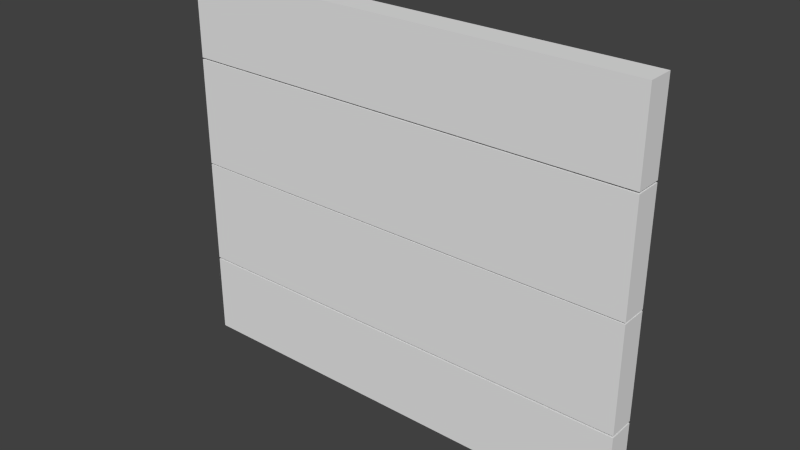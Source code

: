 # Source: SignPost.blend  (saved by Blender 2.76.0; exported with 4.5.12 LTS)
import bpy
from mathutils import Matrix  # noqa: F401  (used for matrix-valued properties, if any)

bpy.ops.wm.read_factory_settings(use_empty=True)
scene = bpy.context.scene
scene.name = 'Scene'

# ---- collections
col_collection_1 = bpy.data.collections.new('Collection 1'); scene.collection.children.link(col_collection_1)

# ---- world
world_world = bpy.data.worlds.new('World'); scene.world = world_world
world_world.color = (0.05088, 0.05088, 0.05088)
world_world.use_sun_shadow = False
world_world.sun_shadow_jitter_overblur = 0.0
world_world.cycles.sampling_method = 'MANUAL'
world_world.cycles.sample_map_resolution = 256

# ---- meshes
me_cube_000 = bpy.data.meshes.new('Cube.000')
me_cube_000.from_pydata([(0.6108, -0.0275, -0.2745), (0.6108, 0.04163, 0.004863), (0.6108, -0.0275, -0.2796), (0.6108, 0.04163, 0.001292), (0.6108, 0.04163, 0.5125), (0.6108, 0.04163, -0.4928), (0.6108, 0.04163, -0.2745), (0.6108, 0.04163, -0.2796), (-0.6108, 0.04163, -0.4928), (-0.6108, 0.04163, 0.5125), (0.6108, 0.04163, 0.2923), (0.6108, 0.04163, 0.2877), (-0.6108, -0.0275, 0.5125), (-0.6108, -0.0275, -0.4928), (0.6108, -0.0275, -0.4928), (0.6108, -0.0275, 0.5125), (0.6108, -0.0275, 0.001292), (0.6108, -0.0275, 0.004863), (0.6108, -0.0275, 0.2877), (0.6108, -0.0275, 0.2923), (-0.6108, -0.0275, 0.2923), (-0.6108, -0.0275, 0.2877), (-0.6108, -0.0275, 0.004863), (-0.6108, -0.0275, 0.001292), (-0.6108, -0.0275, -0.2745), (-0.6108, -0.0275, -0.2796), (-0.6108, 0.04163, 0.2923), (-0.6108, 0.04163, 0.2877), (-0.6108, 0.04163, 0.004863), (-0.6108, 0.04163, 0.001292), (-0.6108, 0.04163, -0.2745), (-0.6108, 0.04163, -0.2796)], [], [(20, 19, 15, 12), (12, 15, 4, 9), (27, 28, 22, 21), (31, 7, 5, 8), (10, 4, 15, 19), (25, 2, 7, 31), (31, 8, 13, 25), (20, 26, 10, 19), (5, 7, 2, 14), (9, 26, 20, 12), (8, 5, 14, 13), (6, 3, 16, 0), (29, 30, 24, 23), (1, 11, 18, 17), (9, 4, 10, 26), (27, 11, 1, 28), (21, 18, 11, 27), (29, 3, 6, 30), (22, 28, 1, 17), (13, 14, 2, 25), (24, 30, 6, 0), (24, 0, 16, 23), (23, 16, 3, 29), (22, 17, 18, 21)])
_uv = me_cube_000.uv_layers.new(name='UVMap')
_uv.uv.foreach_set('vector', [0.9973, 0.2166, 0.0007367, 0.2166, 0.0007367, -0.001946, 0.9973, -0.002059, 0.0007367, 0.0, 0.0007367, 0.0, 0.0007367, 0.0, 0.0007367, 0.0, 0.0007367, 0.0, 0.0007367, 0.0, 0.0007367, 0.0, 0.0007367, 0.0, 0.0007367, 0.0, 0.0007367, 0.0, 0.0007367, 0.0, 0.0007367, 0.0, 0.0007367, 0.0, 0.0007367, 0.0, 0.0007367, 0.0, 0.0007367, 0.0, 0.0007367, 0.0, 0.0007367, 0.0, 0.0007367, 0.0, 0.0007367, 0.0, 0.0007367, 0.0, 0.0007367, 0.0, 0.0007367, 0.0, 0.0007367, 0.0, 0.0007367, 0.0, 0.0007367, 0.0, 0.0007367, 0.0, 0.0007367, 0.0, 0.0007367, 0.0, 0.0007367, 0.0, 0.0007367, 0.0, 0.0007367, 0.0, 0.0007367, 0.0, 0.0007367, 0.0, 0.0007367, 0.0, 0.0007367, 0.0, 0.0007367, 0.0, 0.0007367, 0.0, 0.0007367, 0.0, 0.0007367, 0.0, 0.0007367, 0.0, 0.0007367, 0.0, 0.0007367, 0.0, 0.0007367, 0.0, 0.0007367, 0.0, 0.0007367, 0.0, 0.0007367, 0.0, 0.0007367, 0.0, 0.0007367, 0.0, 0.0007367, 0.0, 0.0007367, 0.0, 0.0007367, 0.0, 0.0007367, 0.0, 0.0007367, 0.0, 0.0007367, 0.0, 0.0007367, 0.0, 0.0007367, 0.0, 0.0007367, 0.0, 0.0007367, 0.0, 0.0007367, 0.0, 0.0007367, 0.0, 0.0007367, 0.0, 0.0007367, 0.0, 0.0007367, 0.0, 0.0007367, 0.0, 0.0007367, 0.0, 0.0007367, 0.0, 0.0007367, 0.0, 0.0007367, 0.0, 0.0007367, 0.0, 0.0007367, 0.0, 0.0007367, 0.0, 0.9973, 0.9987, 0.0007367, 0.9984, 0.0007367, 0.7561, 0.9973, 0.7561, 0.0007367, 0.0, 0.0007367, 0.0, 0.0007367, 0.0, 0.0007367, 0.0, 0.9973, 0.7561, 0.0007367, 0.7561, 0.0007367, 0.499, 0.9973, 0.499, 0.0007367, 0.0, 0.0007367, 0.0, 0.0007367, 0.0, 0.0007367, 0.0, 0.9973, 0.4977, 0.0007367, 0.4977, 0.0007367, 0.2207, 0.9973, 0.2207])
me_cube_000.use_remesh_preserve_volume = False
me_cube_000.use_remesh_preserve_attributes = False
me_cube_000.use_mirror_vertex_groups = False
me_cube_000.update()

# ---- objects
ob_cube_001 = bpy.data.objects.new('Cube.001', me_cube_000)

# ---- transforms, parenting, visibility, modifiers, constraints
ob_cube_001.location = (0.0, 0.0, 0.0)
ob_cube_001.lineart.crease_threshold = 0.0

# ---- collection membership
col_collection_1.objects.link(ob_cube_001)

# ---- scene / render settings (as saved in the file)
scene.frame_start = 1; scene.frame_end = 250; scene.frame_set(1)
scene.render.engine = 'BLENDER_EEVEE_NEXT'
scene.render.resolution_percentage = 50
scene.render.dither_intensity = 0.0
scene.cycles.use_denoising = False
scene.cycles.samples = 10
scene.cycles.sampling_pattern = 'TABULATED_SOBOL'
scene.cycles.light_sampling_threshold = 0.0
scene.cycles.use_adaptive_sampling = False
scene.cycles.use_light_tree = False
scene.cycles.blur_glossy = 0.0
scene.cycles.pixel_filter_type = 'GAUSSIAN'
scene.cycles.sample_clamp_indirect = 0.0
scene.view_settings.view_transform = 'Standard'
bpy.context.view_layer.update()

# ---- added for rendering (the .blend has no active camera and no usable light): camera, sun
cam_auto = bpy.data.cameras.new('AutoCamera')
cam_auto.lens = 50.0
cam_auto.sensor_width = 36.0
cam_auto.clip_end = 1000.0
ob_auto_camera = bpy.data.objects.new('AutoCamera', cam_auto)
scene.collection.objects.link(ob_auto_camera)
ob_auto_camera.location = (1.46518, -1.75116, 1.182)
ob_auto_camera.rotation_euler = (1.09748, -7.21219e-08, 0.694738)
scene.camera = ob_auto_camera
light_auto_sun = bpy.data.lights.new('AutoSun', 'SUN')
light_auto_sun.energy = 3.0
light_auto_sun.angle = 0.0523599
ob_auto_sun = bpy.data.objects.new('AutoSun', light_auto_sun)
scene.collection.objects.link(ob_auto_sun)
ob_auto_sun.rotation_euler = (0.872665, 0.174533, 0.523599)
bpy.context.view_layer.update()

